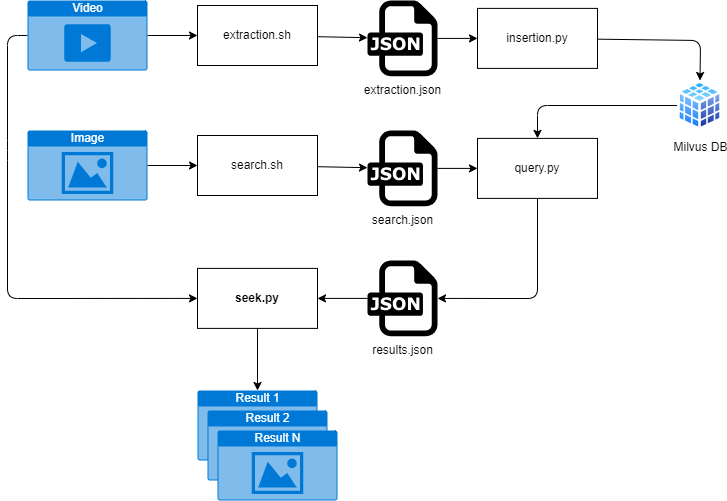

The diagram above was exported from draw.io. Its source (the exported page's mxGraphModel, read from the mxfile embedded in the PNG):
<mxGraphModel dx="994" dy="458" grid="1" gridSize="10" guides="1" tooltips="1" connect="1" arrows="1" fold="1" page="1" pageScale="1" pageWidth="850" pageHeight="1100" math="0" shadow="0">
  <root>
    <mxCell id="0" />
    <mxCell id="1" parent="0" />
    <mxCell id="6" style="edgeStyle=none;html=1;" parent="1" source="2" target="5" edge="1">
      <mxGeometry relative="1" as="geometry" />
    </mxCell>
    <mxCell id="2" value="extraction.sh" style="rounded=0;whiteSpace=wrap;html=1;" parent="1" vertex="1">
      <mxGeometry x="258" y="135" width="120" height="60" as="geometry" />
    </mxCell>
    <mxCell id="4" style="edgeStyle=none;html=1;" parent="1" source="3" target="2" edge="1">
      <mxGeometry relative="1" as="geometry" />
    </mxCell>
    <mxCell id="24" style="edgeStyle=none;html=1;rounded=1;entryX=0;entryY=0.5;entryDx=0;entryDy=0;" parent="1" source="3" target="25" edge="1">
      <mxGeometry relative="1" as="geometry">
        <mxPoint x="68" y="430" as="targetPoint" />
        <Array as="points">
          <mxPoint x="68" y="165" />
          <mxPoint x="68" y="280" />
          <mxPoint x="68" y="428" />
        </Array>
      </mxGeometry>
    </mxCell>
    <mxCell id="3" value="Video" style="html=1;strokeColor=none;fillColor=#0079D6;labelPosition=center;verticalLabelPosition=middle;verticalAlign=top;align=center;fontSize=12;outlineConnect=0;spacingTop=-6;fontColor=#FFFFFF;sketch=0;shape=mxgraph.sitemap.video;" parent="1" vertex="1">
      <mxGeometry x="88" y="130" width="120" height="70" as="geometry" />
    </mxCell>
    <mxCell id="8" style="edgeStyle=none;html=1;entryX=0;entryY=0.5;entryDx=0;entryDy=0;" parent="1" source="5" target="7" edge="1">
      <mxGeometry relative="1" as="geometry" />
    </mxCell>
    <mxCell id="5" value="extraction.json" style="dashed=0;outlineConnect=0;html=1;align=center;labelPosition=center;verticalLabelPosition=bottom;verticalAlign=top;shape=mxgraph.weblogos.json" parent="1" vertex="1">
      <mxGeometry x="428" y="130" width="70" height="75.8" as="geometry" />
    </mxCell>
    <mxCell id="10" style="edgeStyle=none;html=1;entryX=0.5;entryY=0;entryDx=0;entryDy=0;" parent="1" source="7" target="9" edge="1">
      <mxGeometry relative="1" as="geometry">
        <Array as="points">
          <mxPoint x="761" y="170" />
        </Array>
      </mxGeometry>
    </mxCell>
    <mxCell id="7" value="insertion.py" style="rounded=0;whiteSpace=wrap;html=1;" parent="1" vertex="1">
      <mxGeometry x="538" y="137.9" width="120" height="60" as="geometry" />
    </mxCell>
    <mxCell id="21" style="edgeStyle=none;html=1;entryX=0.5;entryY=0;entryDx=0;entryDy=0;" parent="1" source="9" target="17" edge="1">
      <mxGeometry relative="1" as="geometry">
        <Array as="points">
          <mxPoint x="598" y="235" />
        </Array>
      </mxGeometry>
    </mxCell>
    <mxCell id="9" value="Milvus DB" style="aspect=fixed;perimeter=ellipsePerimeter;html=1;align=center;shadow=0;dashed=0;spacingTop=3;image;image=img/lib/active_directory/database_cube.svg;" parent="1" vertex="1">
      <mxGeometry x="738" y="210" width="45" height="50" as="geometry" />
    </mxCell>
    <mxCell id="14" style="edgeStyle=none;html=1;" parent="1" source="12" target="13" edge="1">
      <mxGeometry relative="1" as="geometry" />
    </mxCell>
    <mxCell id="12" value="Image" style="html=1;strokeColor=none;fillColor=#0079D6;labelPosition=center;verticalLabelPosition=middle;verticalAlign=top;align=center;fontSize=12;outlineConnect=0;spacingTop=-6;fontColor=#FFFFFF;sketch=0;shape=mxgraph.sitemap.photo;" parent="1" vertex="1">
      <mxGeometry x="88" y="260" width="120" height="70" as="geometry" />
    </mxCell>
    <mxCell id="16" style="edgeStyle=none;html=1;" parent="1" source="13" target="15" edge="1">
      <mxGeometry relative="1" as="geometry" />
    </mxCell>
    <mxCell id="13" value="search.sh" style="rounded=0;whiteSpace=wrap;html=1;" parent="1" vertex="1">
      <mxGeometry x="258" y="265" width="120" height="60" as="geometry" />
    </mxCell>
    <mxCell id="18" style="edgeStyle=none;html=1;" parent="1" source="15" target="17" edge="1">
      <mxGeometry relative="1" as="geometry" />
    </mxCell>
    <mxCell id="15" value="search.json" style="dashed=0;outlineConnect=0;html=1;align=center;labelPosition=center;verticalLabelPosition=bottom;verticalAlign=top;shape=mxgraph.weblogos.json" parent="1" vertex="1">
      <mxGeometry x="428" y="260" width="70" height="75.8" as="geometry" />
    </mxCell>
    <mxCell id="23" style="edgeStyle=none;html=1;rounded=1;" parent="1" source="17" target="22" edge="1">
      <mxGeometry relative="1" as="geometry">
        <Array as="points">
          <mxPoint x="598" y="428" />
        </Array>
      </mxGeometry>
    </mxCell>
    <mxCell id="17" value="query.py" style="rounded=0;whiteSpace=wrap;html=1;" parent="1" vertex="1">
      <mxGeometry x="538" y="267.9" width="120" height="60" as="geometry" />
    </mxCell>
    <mxCell id="26" style="edgeStyle=none;rounded=0;html=1;" parent="1" source="22" target="25" edge="1">
      <mxGeometry relative="1" as="geometry" />
    </mxCell>
    <mxCell id="22" value="results.json" style="dashed=0;outlineConnect=0;html=1;align=center;labelPosition=center;verticalLabelPosition=bottom;verticalAlign=top;shape=mxgraph.weblogos.json" parent="1" vertex="1">
      <mxGeometry x="428" y="390" width="70" height="75.8" as="geometry" />
    </mxCell>
    <mxCell id="31" style="edgeStyle=none;rounded=1;html=1;" parent="1" source="25" target="27" edge="1">
      <mxGeometry relative="1" as="geometry" />
    </mxCell>
    <mxCell id="25" value="&lt;b&gt;seek.py&lt;br&gt;&lt;/b&gt;" style="rounded=0;whiteSpace=wrap;html=1;" parent="1" vertex="1">
      <mxGeometry x="258" y="397.90000000000003" width="120" height="60" as="geometry" />
    </mxCell>
    <mxCell id="30" value="" style="group" parent="1" vertex="1" connectable="0">
      <mxGeometry x="258" y="520" width="140" height="110" as="geometry" />
    </mxCell>
    <mxCell id="27" value="Result 1" style="html=1;strokeColor=none;fillColor=#0079D6;labelPosition=center;verticalLabelPosition=middle;verticalAlign=top;align=center;fontSize=12;outlineConnect=0;spacingTop=-6;fontColor=#FFFFFF;sketch=0;shape=mxgraph.sitemap.photo;" parent="30" vertex="1">
      <mxGeometry width="120" height="70" as="geometry" />
    </mxCell>
    <mxCell id="28" value="Result 2" style="html=1;strokeColor=none;fillColor=#0079D6;labelPosition=center;verticalLabelPosition=middle;verticalAlign=top;align=center;fontSize=12;outlineConnect=0;spacingTop=-6;fontColor=#FFFFFF;sketch=0;shape=mxgraph.sitemap.photo;" parent="30" vertex="1">
      <mxGeometry x="10" y="20" width="120" height="70" as="geometry" />
    </mxCell>
    <mxCell id="29" value="Result N" style="html=1;strokeColor=none;fillColor=#0079D6;labelPosition=center;verticalLabelPosition=middle;verticalAlign=top;align=center;fontSize=12;outlineConnect=0;spacingTop=-6;fontColor=#FFFFFF;sketch=0;shape=mxgraph.sitemap.photo;" parent="30" vertex="1">
      <mxGeometry x="20" y="40" width="120" height="70" as="geometry" />
    </mxCell>
  </root>
</mxGraphModel>